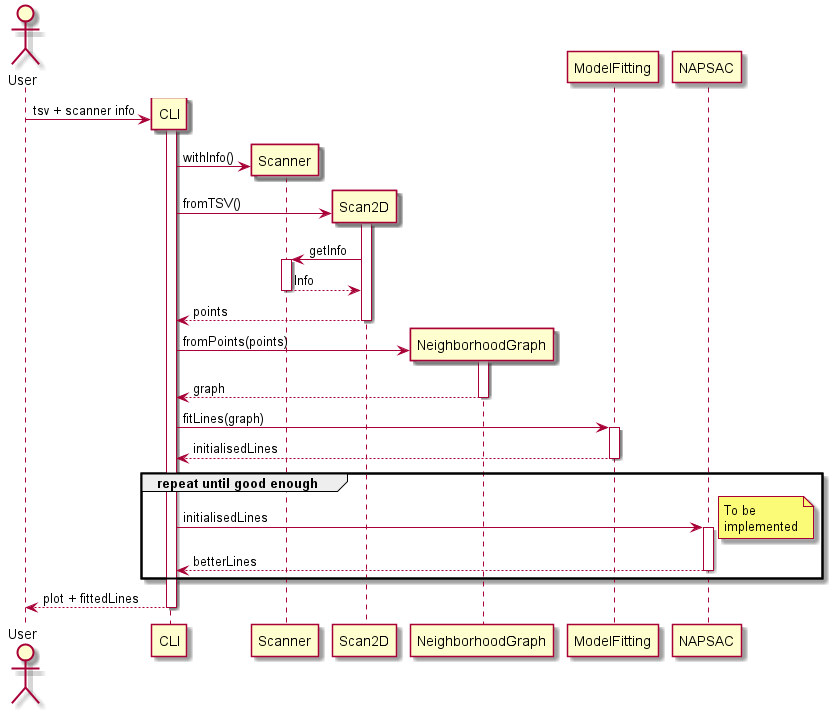

The diagram above was rendered by PlantUML. Its source (embedded in the PNG):
@startuml

actor User
create CLI
User -> CLI ++ : tsv + scanner info
create Scanner
CLI -> Scanner: withInfo()
create Scan2D
CLI -> Scan2D ++: fromTSV()
Scan2D -> Scanner ++ : getInfo
return Info
return points
create NeighborhoodGraph
CLI -> NeighborhoodGraph ++ : fromPoints(points)
return graph
CLI -> ModelFitting ++ : fitLines(graph)
return initialisedLines
group repeat until good enough
    CLI -> NAPSAC ++ : initialisedLines
    note right : To be\nimplemented
    return betterLines
end
return plot + fittedLines

@enduml